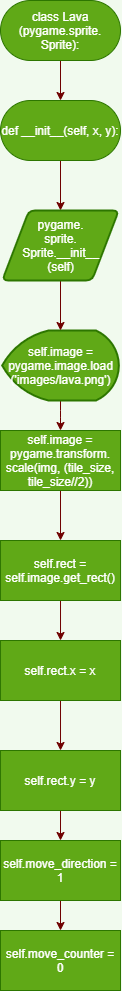

The diagram above was exported from draw.io. Its source (the exported page's mxGraphModel, read from the mxfile embedded in the PNG):
<mxGraphModel dx="734" dy="575" grid="1" gridSize="10" guides="1" tooltips="1" connect="1" arrows="1" fold="1" page="1" pageScale="1" pageWidth="850" pageHeight="1100" background="#F1FAEE" math="0" shadow="0">
  <root>
    <mxCell id="0" />
    <mxCell id="1" parent="0" />
    <mxCell id="5" style="edgeStyle=orthogonalEdgeStyle;curved=0;rounded=1;sketch=0;orthogonalLoop=1;jettySize=auto;html=1;exitX=0.5;exitY=1;exitDx=0;exitDy=0;entryX=0.5;entryY=0;entryDx=0;entryDy=0;fontColor=#1D3557;strokeColor=#6F0000;fillColor=#a20025;" parent="1" source="6" target="7" edge="1">
      <mxGeometry relative="1" as="geometry" />
    </mxCell>
    <mxCell id="6" value="class Lava&lt;br&gt;(pygame.sprite.&lt;br&gt;Sprite):" style="rounded=1;whiteSpace=wrap;html=1;sketch=0;fontColor=#ffffff;strokeColor=#2D7600;fillColor=#60a917;arcSize=50;" parent="1" vertex="1">
      <mxGeometry x="375" y="50" width="120" height="60" as="geometry" />
    </mxCell>
    <mxCell id="28" style="edgeStyle=orthogonalEdgeStyle;curved=0;rounded=1;sketch=0;orthogonalLoop=1;jettySize=auto;html=1;exitX=0.5;exitY=1;exitDx=0;exitDy=0;entryX=0.5;entryY=0;entryDx=0;entryDy=0;fontColor=#1D3557;strokeColor=#6F0000;fillColor=#a20025;" parent="1" source="7" target="27" edge="1">
      <mxGeometry relative="1" as="geometry" />
    </mxCell>
    <mxCell id="7" value="def __init__(self, x, y):" style="rounded=1;whiteSpace=wrap;html=1;sketch=0;fontColor=#ffffff;strokeColor=#2D7600;fillColor=#60a917;arcSize=50;" parent="1" vertex="1">
      <mxGeometry x="375" y="150" width="120" height="60" as="geometry" />
    </mxCell>
    <mxCell id="17" style="edgeStyle=orthogonalEdgeStyle;curved=0;rounded=1;sketch=0;orthogonalLoop=1;jettySize=auto;html=1;exitX=0.5;exitY=1;exitDx=0;exitDy=0;entryX=0.5;entryY=0;entryDx=0;entryDy=0;fontColor=#1D3557;strokeColor=#6F0000;fillColor=#a20025;" parent="1" source="13" target="14" edge="1">
      <mxGeometry relative="1" as="geometry" />
    </mxCell>
    <mxCell id="13" value="self.image = pygame.transform.&lt;br&gt;scale(img, (tile_size, tile_size//2))" style="rounded=0;whiteSpace=wrap;html=1;sketch=0;fontColor=#ffffff;strokeColor=#2D7600;fillColor=#60a917;" parent="1" vertex="1">
      <mxGeometry x="375" y="480" width="120" height="60" as="geometry" />
    </mxCell>
    <mxCell id="19" style="edgeStyle=orthogonalEdgeStyle;curved=0;rounded=1;sketch=0;orthogonalLoop=1;jettySize=auto;html=1;exitX=0.5;exitY=1;exitDx=0;exitDy=0;fontColor=#1D3557;strokeColor=#6F0000;fillColor=#a20025;" parent="1" source="14" target="18" edge="1">
      <mxGeometry relative="1" as="geometry" />
    </mxCell>
    <mxCell id="14" value="self.rect = self.image.get_rect()" style="rounded=0;whiteSpace=wrap;html=1;sketch=0;fontColor=#ffffff;strokeColor=#2D7600;fillColor=#60a917;" parent="1" vertex="1">
      <mxGeometry x="375.01" y="590" width="120" height="60" as="geometry" />
    </mxCell>
    <mxCell id="16" style="edgeStyle=orthogonalEdgeStyle;curved=0;rounded=1;sketch=0;orthogonalLoop=1;jettySize=auto;html=1;exitX=0.5;exitY=1;exitDx=0;exitDy=0;exitPerimeter=0;fontColor=#1D3557;strokeColor=#6F0000;fillColor=#a20025;" parent="1" source="15" target="13" edge="1">
      <mxGeometry relative="1" as="geometry" />
    </mxCell>
    <mxCell id="15" value="self.image = pygame.image.load&lt;br&gt;('images/lava.png')" style="strokeWidth=2;html=1;shape=mxgraph.flowchart.display;whiteSpace=wrap;rounded=0;sketch=0;fontColor=#ffffff;fillColor=#60a917;strokeColor=#2D7600;" parent="1" vertex="1">
      <mxGeometry x="376.67" y="380" width="116.67" height="70" as="geometry" />
    </mxCell>
    <mxCell id="21" style="edgeStyle=orthogonalEdgeStyle;curved=0;rounded=1;sketch=0;orthogonalLoop=1;jettySize=auto;html=1;exitX=0.5;exitY=1;exitDx=0;exitDy=0;entryX=0.5;entryY=0;entryDx=0;entryDy=0;fontColor=#1D3557;strokeColor=#6F0000;fillColor=#a20025;" parent="1" source="18" target="20" edge="1">
      <mxGeometry relative="1" as="geometry" />
    </mxCell>
    <mxCell id="18" value="self.rect.x = x" style="rounded=0;whiteSpace=wrap;html=1;sketch=0;fontColor=#ffffff;strokeColor=#2D7600;fillColor=#60a917;" parent="1" vertex="1">
      <mxGeometry x="375.01" y="690" width="120" height="60" as="geometry" />
    </mxCell>
    <mxCell id="24" style="edgeStyle=orthogonalEdgeStyle;curved=0;rounded=1;sketch=0;orthogonalLoop=1;jettySize=auto;html=1;exitX=0.5;exitY=1;exitDx=0;exitDy=0;entryX=0.5;entryY=0;entryDx=0;entryDy=0;fontColor=#1D3557;strokeColor=#6F0000;fillColor=#a20025;" parent="1" source="20" target="22" edge="1">
      <mxGeometry relative="1" as="geometry" />
    </mxCell>
    <mxCell id="20" value="self.rect.y = y" style="rounded=0;whiteSpace=wrap;html=1;sketch=0;fontColor=#ffffff;strokeColor=#2D7600;fillColor=#60a917;" parent="1" vertex="1">
      <mxGeometry x="375.01" y="800" width="120" height="60" as="geometry" />
    </mxCell>
    <mxCell id="26" style="edgeStyle=orthogonalEdgeStyle;curved=0;rounded=1;sketch=0;orthogonalLoop=1;jettySize=auto;html=1;exitX=0.5;exitY=1;exitDx=0;exitDy=0;entryX=0.5;entryY=0;entryDx=0;entryDy=0;fontColor=#1D3557;strokeColor=#6F0000;fillColor=#a20025;" parent="1" source="22" target="25" edge="1">
      <mxGeometry relative="1" as="geometry" />
    </mxCell>
    <mxCell id="22" value="self.move_direction = 1" style="rounded=0;whiteSpace=wrap;html=1;sketch=0;fontColor=#ffffff;strokeColor=#2D7600;fillColor=#60a917;" parent="1" vertex="1">
      <mxGeometry x="375" y="890" width="120" height="60" as="geometry" />
    </mxCell>
    <mxCell id="25" value="self.move_counter = 0" style="rounded=0;whiteSpace=wrap;html=1;sketch=0;fontColor=#ffffff;strokeColor=#2D7600;fillColor=#60a917;" parent="1" vertex="1">
      <mxGeometry x="375" y="980" width="120" height="60" as="geometry" />
    </mxCell>
    <mxCell id="29" style="edgeStyle=orthogonalEdgeStyle;curved=0;rounded=1;sketch=0;orthogonalLoop=1;jettySize=auto;html=1;exitX=0.5;exitY=1;exitDx=0;exitDy=0;entryX=0.5;entryY=0;entryDx=0;entryDy=0;entryPerimeter=0;fontColor=#1D3557;strokeColor=#6F0000;fillColor=#a20025;" parent="1" source="27" target="15" edge="1">
      <mxGeometry relative="1" as="geometry" />
    </mxCell>
    <mxCell id="27" value="pygame.&lt;br&gt;sprite.&lt;br&gt;Sprite.__init__&lt;br&gt;(self)" style="shape=parallelogram;html=1;strokeWidth=2;perimeter=parallelogramPerimeter;whiteSpace=wrap;rounded=1;arcSize=12;size=0.23;sketch=0;fontColor=#ffffff;fillColor=#60a917;strokeColor=#2D7600;" parent="1" vertex="1">
      <mxGeometry x="376.67" y="260" width="116.66" height="70" as="geometry" />
    </mxCell>
  </root>
</mxGraphModel>